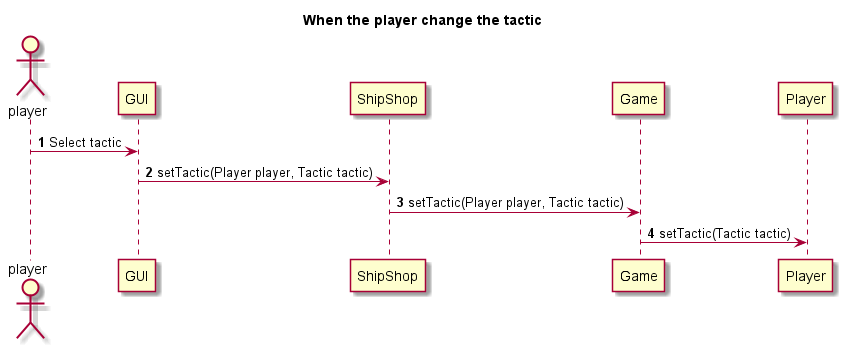

The diagram above was rendered by PlantUML. Its source (embedded in the PNG):
@startuml
title When the player change the tactic

autonumber
actor player

player -> GUI: Select tactic

GUI -> ShipShop: setTactic(Player player, Tactic tactic)

ShipShop -> Game: setTactic(Player player, Tactic tactic)

Game -> Player:  setTactic(Tactic tactic)

@enduml